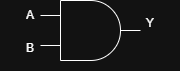

The diagram above was exported from draw.io. Its source (the exported page's mxGraphModel, read from the mxfile embedded in the PNG):
<mxGraphModel dx="786" dy="562" grid="1" gridSize="10" guides="1" tooltips="1" connect="1" arrows="1" fold="1" page="1" pageScale="1" pageWidth="850" pageHeight="1100" math="0" shadow="0">
  <root>
    <mxCell id="0" />
    <mxCell id="1" parent="0" />
    <mxCell id="X10mvC31JmHLnJXNRqwe-1" parent="1" style="verticalLabelPosition=bottom;shadow=0;dashed=0;align=center;html=1;verticalAlign=top;shape=mxgraph.electrical.logic_gates.logic_gate;operation=and;" value="" vertex="1">
      <mxGeometry height="60" width="100" x="360" y="260" as="geometry" />
    </mxCell>
    <mxCell id="X10mvC31JmHLnJXNRqwe-2" parent="1" style="text;html=1;whiteSpace=wrap;strokeColor=none;fillColor=none;align=center;verticalAlign=middle;rounded=0;" value="A" vertex="1">
      <mxGeometry height="30" width="60" x="320" y="260" as="geometry" />
    </mxCell>
    <mxCell id="X10mvC31JmHLnJXNRqwe-3" parent="1" style="text;html=1;whiteSpace=wrap;strokeColor=none;fillColor=none;align=center;verticalAlign=middle;rounded=0;" value="B&lt;div&gt;&lt;br&gt;&lt;/div&gt;" vertex="1">
      <mxGeometry height="30" width="60" x="320" y="300" as="geometry" />
    </mxCell>
    <mxCell id="X10mvC31JmHLnJXNRqwe-4" parent="1" style="text;html=1;whiteSpace=wrap;strokeColor=none;fillColor=none;align=center;verticalAlign=middle;rounded=0;" value="Y&lt;div&gt;&lt;br&gt;&lt;/div&gt;" vertex="1">
      <mxGeometry height="30" width="60" x="440" y="275" as="geometry" />
    </mxCell>
  </root>
</mxGraphModel>